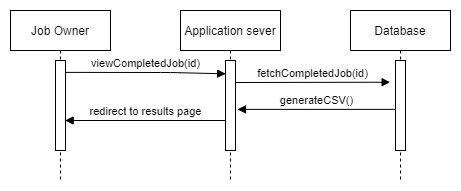

The diagram above was exported from draw.io. Its source (the exported page's mxGraphModel, read from the mxfile embedded in the PNG):
<mxGraphModel dx="730" dy="302" grid="1" gridSize="10" guides="1" tooltips="1" connect="1" arrows="1" fold="1" page="1" pageScale="1" pageWidth="827" pageHeight="1169" math="0" shadow="0">
  <root>
    <mxCell id="0" />
    <mxCell id="1" parent="0" />
    <mxCell id="dIx5mS_RIp7wcoiXmI85-150" value="Job Owner" style="shape=umlLifeline;perimeter=lifelinePerimeter;whiteSpace=wrap;html=1;container=1;collapsible=0;recursiveResize=0;outlineConnect=0;" vertex="1" parent="1">
      <mxGeometry x="410" y="460" width="100" height="170" as="geometry" />
    </mxCell>
    <mxCell id="dIx5mS_RIp7wcoiXmI85-151" value="" style="html=1;points=[];perimeter=orthogonalPerimeter;" vertex="1" parent="dIx5mS_RIp7wcoiXmI85-150">
      <mxGeometry x="45" y="50" width="10" height="90" as="geometry" />
    </mxCell>
    <mxCell id="dIx5mS_RIp7wcoiXmI85-152" value="Application sever" style="shape=umlLifeline;perimeter=lifelinePerimeter;whiteSpace=wrap;html=1;container=1;collapsible=0;recursiveResize=0;outlineConnect=0;" vertex="1" parent="1">
      <mxGeometry x="580" y="460" width="100" height="170" as="geometry" />
    </mxCell>
    <mxCell id="dIx5mS_RIp7wcoiXmI85-153" value="Database" style="shape=umlLifeline;perimeter=lifelinePerimeter;whiteSpace=wrap;html=1;container=1;collapsible=0;recursiveResize=0;outlineConnect=0;" vertex="1" parent="1">
      <mxGeometry x="750" y="460" width="100" height="170" as="geometry" />
    </mxCell>
    <mxCell id="dIx5mS_RIp7wcoiXmI85-154" value="" style="html=1;points=[];perimeter=orthogonalPerimeter;" vertex="1" parent="dIx5mS_RIp7wcoiXmI85-153">
      <mxGeometry x="45" y="50" width="10" height="90" as="geometry" />
    </mxCell>
    <mxCell id="dIx5mS_RIp7wcoiXmI85-155" value="" style="html=1;points=[];perimeter=orthogonalPerimeter;" vertex="1" parent="1">
      <mxGeometry x="625" y="510" width="10" height="90" as="geometry" />
    </mxCell>
    <mxCell id="dIx5mS_RIp7wcoiXmI85-156" value="viewCompletedJob(id)" style="html=1;verticalAlign=bottom;endArrow=block;exitX=1.011;exitY=0.132;exitDx=0;exitDy=0;exitPerimeter=0;entryX=0.011;entryY=0.148;entryDx=0;entryDy=0;entryPerimeter=0;" edge="1" parent="1" source="dIx5mS_RIp7wcoiXmI85-151" target="dIx5mS_RIp7wcoiXmI85-155">
      <mxGeometry width="80" relative="1" as="geometry">
        <mxPoint x="470" y="522" as="sourcePoint" />
        <mxPoint x="620" y="522" as="targetPoint" />
        <Array as="points">
          <mxPoint x="570" y="522" />
        </Array>
      </mxGeometry>
    </mxCell>
    <mxCell id="dIx5mS_RIp7wcoiXmI85-157" value="fetchCompletedJob(id)" style="html=1;verticalAlign=bottom;endArrow=block;entryX=-0.038;entryY=0.051;entryDx=0;entryDy=0;entryPerimeter=0;" edge="1" parent="1">
      <mxGeometry width="80" relative="1" as="geometry">
        <mxPoint x="635" y="532" as="sourcePoint" />
        <mxPoint x="789.6199999999999" y="531.73" as="targetPoint" />
      </mxGeometry>
    </mxCell>
    <mxCell id="dIx5mS_RIp7wcoiXmI85-158" value="generateCSV()" style="html=1;verticalAlign=bottom;endArrow=block;entryX=1.2;entryY=0.543;entryDx=0;entryDy=0;entryPerimeter=0;" edge="1" parent="1" source="dIx5mS_RIp7wcoiXmI85-154" target="dIx5mS_RIp7wcoiXmI85-155">
      <mxGeometry width="80" relative="1" as="geometry">
        <mxPoint x="645" y="550.27" as="sourcePoint" />
        <mxPoint x="799.6199999999999" y="550" as="targetPoint" />
      </mxGeometry>
    </mxCell>
    <mxCell id="dIx5mS_RIp7wcoiXmI85-159" value="redirect to results page" style="html=1;verticalAlign=bottom;endArrow=block;entryX=0.962;entryY=0.189;entryDx=0;entryDy=0;entryPerimeter=0;" edge="1" parent="1">
      <mxGeometry width="80" relative="1" as="geometry">
        <mxPoint x="625" y="570" as="sourcePoint" />
        <mxPoint x="464.6199999999999" y="570" as="targetPoint" />
      </mxGeometry>
    </mxCell>
  </root>
</mxGraphModel>